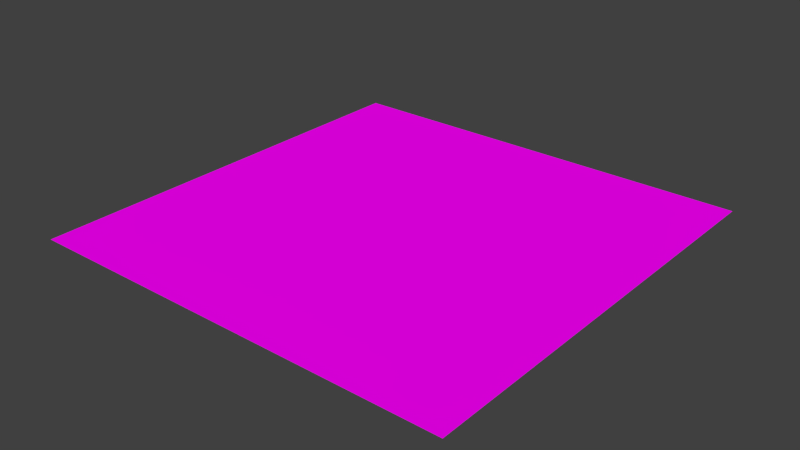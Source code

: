 # Source: JK-Gras.blend  (saved by Blender 2.76.0; exported with 4.5.12 LTS)
import bpy
from mathutils import Matrix  # noqa: F401  (used for matrix-valued properties, if any)

bpy.ops.wm.read_factory_settings(use_empty=True)
scene = bpy.context.scene
scene.name = 'Scene'

# ---- collections
col_collection_1 = bpy.data.collections.new('Collection 1'); scene.collection.children.link(col_collection_1)

# ---- images (referenced by path relative to the original .blend; pixels are not part of the script)
import os
ASSET_DIR = os.environ.get("B2B_ASSET_DIR", "")  # directory of the original .blend (textures are referenced by path, not embedded)
HERE = os.path.dirname(os.path.abspath(__file__))  # packed textures are extracted next to this script under _unpacked/

def load_image(name, relpath, width, height, colorspace="sRGB"):
    """Load a texture the original file referenced (path relative to the .blend, or extracted next to this script)."""
    p = next((c for c in (os.path.join(HERE, relpath), os.path.join(ASSET_DIR, relpath)) if relpath and os.path.exists(c)), "")
    if p:
        img = bpy.data.images.load(p, check_existing=True)
        img.name = name
    else:  # same state as the original file: an image datablock whose file is absent (Cycles renders it pink)
        img = bpy.data.images.new(name, width, height)
        img.source = "FILE"
        img.filepath = "//" + (relpath or name)
    img.colorspace_settings.name = colorspace
    return img
img_jk_grastextur_png = load_image('JK-Grastextur.png', 'JK-Grastextur.png', 1024, 1024, 'sRGB')

# ---- materials (node trees are filled in below, after node groups)
mat_material_001 = bpy.data.materials.new('Material.001')
mat_material_001.alpha_threshold = 0.0
mat_material_001.roughness = 0.5

# ---- material node trees
mat_material_001.use_nodes = True; mat_material_001.node_tree.nodes.clear()
_N = mat_material_001.node_tree.nodes; _L = mat_material_001.node_tree.links
n0 = _N.new('ShaderNodeOutputMaterial'); n0.name = 'Material Output'; n0.location = (300, 300)
n1 = _N.new('ShaderNodeBsdfDiffuse'); n1.name = 'Diffuse BSDF'; n1.location = (10, 300)
n2 = _N.new('ShaderNodeTexImage'); n2.name = 'Image Texture'; n2.location = (-180, 300)
n2.width = 140
n2.image = img_jk_grastextur_png
_L.new(n1.outputs[0], n0.inputs[0])
_L.new(n2.outputs[0], n1.inputs[0])
n0.is_active_output = True

# ---- world
world_world = bpy.data.worlds.new('World'); scene.world = world_world
world_world.color = (0.05088, 0.05088, 0.05088)
world_world.use_sun_shadow = False
world_world.sun_shadow_jitter_overblur = 0.0
world_world.cycles.sampling_method = 'MANUAL'
world_world.cycles.sample_map_resolution = 256

# ---- meshes
me_plane = bpy.data.meshes.new('Plane')
me_plane.from_pydata([(-1.0, -1.0, 0.0), (1.0, -1.0, 0.0), (-1.0, 1.0, 0.0), (1.0, 1.0, 0.0)], [], [(0, 1, 3, 2)])
_uv = me_plane.uv_layers.new(name='UVMap')
_uv.uv.foreach_set('vector', [0.0001, 9.998e-05, 0.9999, 9.998e-05, 0.9999, 0.9999, 9.998e-05, 0.9999])
me_plane.materials.append(mat_material_001)
me_plane.use_remesh_preserve_volume = False
me_plane.use_remesh_preserve_attributes = False
me_plane.use_mirror_vertex_groups = False
me_plane.update()

# ---- objects
ob_plane = bpy.data.objects.new('Plane', me_plane)

# ---- transforms, parenting, visibility, modifiers, constraints
ob_plane.location = (0.0, 0.0, 0.0)
ob_plane.lineart.crease_threshold = 0.0
_m = ob_plane.modifiers.new('ParticleSystem 1', 'PARTICLE_SYSTEM')

# ---- collection membership
col_collection_1.objects.link(ob_plane)

# ---- scene / render settings (as saved in the file)
scene.frame_start = 1; scene.frame_end = 250; scene.frame_set(1)
scene.render.engine = 'CYCLES'
scene.render.resolution_percentage = 50
scene.render.dither_intensity = 0.0
scene.cycles.use_denoising = False
scene.cycles.samples = 10
scene.cycles.sampling_pattern = 'TABULATED_SOBOL'
scene.cycles.light_sampling_threshold = 0.0
scene.cycles.use_adaptive_sampling = False
scene.cycles.use_light_tree = False
scene.cycles.blur_glossy = 0.0
scene.cycles.pixel_filter_type = 'GAUSSIAN'
scene.cycles.sample_clamp_indirect = 0.0
scene.view_settings.view_transform = 'Standard'
bpy.context.view_layer.update()

# ---- added for rendering (the .blend has no active camera and no usable light): camera, sun
cam_auto = bpy.data.cameras.new('AutoCamera')
cam_auto.lens = 50.0
cam_auto.sensor_width = 36.0
cam_auto.clip_end = 1000.0
ob_auto_camera = bpy.data.objects.new('AutoCamera', cam_auto)
scene.collection.objects.link(ob_auto_camera)
ob_auto_camera.location = (2.61693, -3.14032, 2.09354)
ob_auto_camera.rotation_euler = (1.09748, -7.21219e-08, 0.694738)
scene.camera = ob_auto_camera
light_auto_sun = bpy.data.lights.new('AutoSun', 'SUN')
light_auto_sun.energy = 3.0
light_auto_sun.angle = 0.0523599
ob_auto_sun = bpy.data.objects.new('AutoSun', light_auto_sun)
scene.collection.objects.link(ob_auto_sun)
ob_auto_sun.rotation_euler = (0.872665, 0.174533, 0.523599)
bpy.context.view_layer.update()

